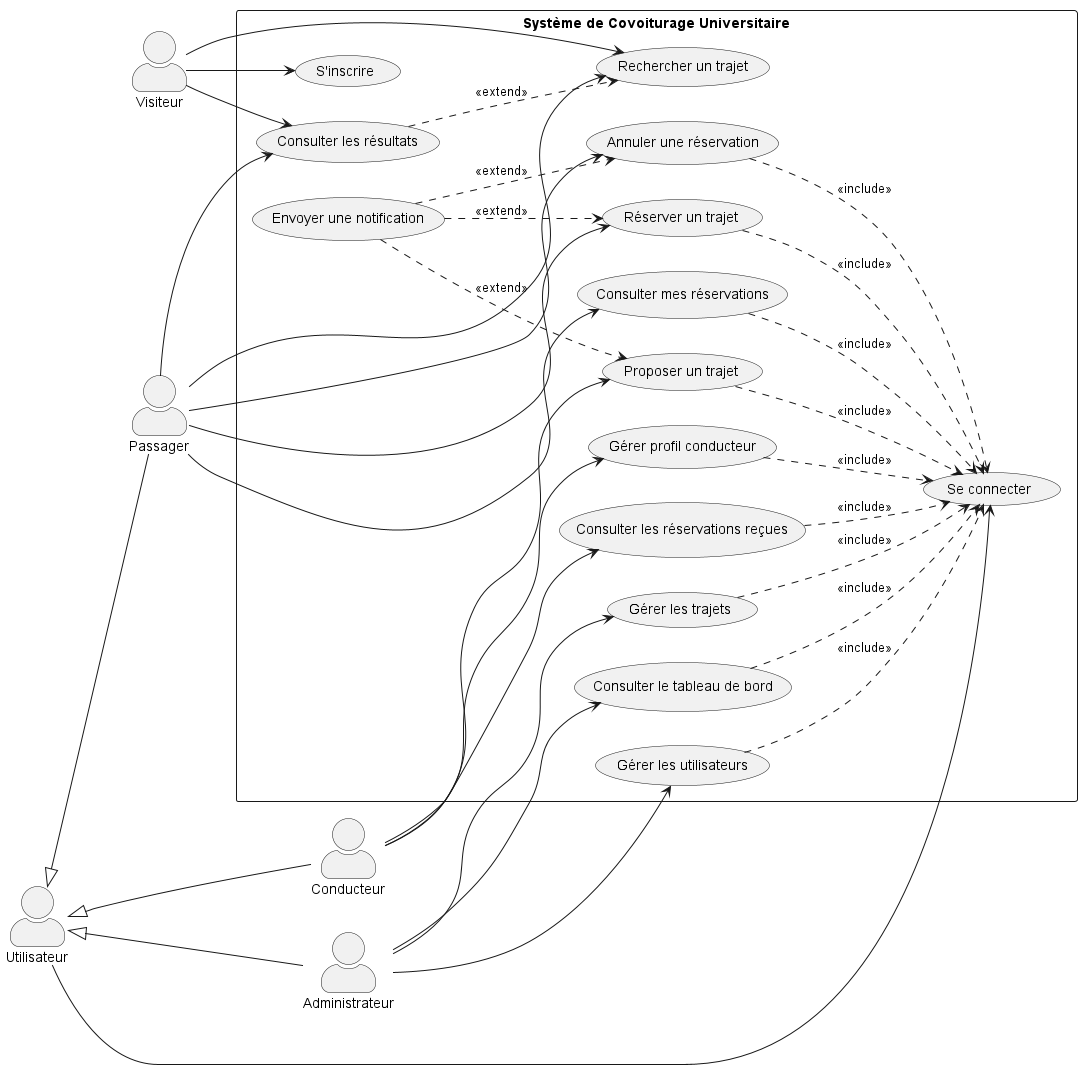

The diagram above was rendered by PlantUML. Its source (embedded in the PNG):
@startuml
left to right direction
skinparam packageStyle rectangle
skinparam actorStyle awesome

actor "Visiteur" as Visiteur
actor "Utilisateur" as Utilisateur
actor "Passager" as Passager
actor "Conducteur" as Conducteur
actor "Administrateur" as Admin

Utilisateur <|-- Passager
Utilisateur <|-- Conducteur
Utilisateur <|-- Admin

rectangle "Système de Covoiturage Universitaire" {

  usecase "S'inscrire" as UC1
  usecase "Se connecter" as UC2

  usecase "Rechercher un trajet" as UC3
  usecase "Consulter les résultats" as UC4

  usecase "Réserver un trajet" as UC5
  usecase "Annuler une réservation" as UC6
  usecase "Consulter mes réservations" as UC7

  usecase "Gérer profil conducteur" as UC8
  usecase "Proposer un trajet" as UC9
  usecase "Consulter les réservations reçues" as UC10

  usecase "Gérer les utilisateurs" as UC11
  usecase "Gérer les trajets" as UC12
  usecase "Consulter le tableau de bord" as UC13

  usecase "Envoyer une notification" as UC14
}

Visiteur --> UC1
Visiteur --> UC3
Visiteur --> UC4

Utilisateur --> UC2

Passager --> UC3
Passager --> UC4
Passager --> UC5
Passager --> UC6
Passager --> UC7

Conducteur --> UC8
Conducteur --> UC9
Conducteur --> UC10

Admin --> UC11
Admin --> UC12
Admin --> UC13

UC5 ..> UC2 : <<include>>
UC6 ..> UC2 : <<include>>
UC7 ..> UC2 : <<include>>
UC8 ..> UC2 : <<include>>
UC9 ..> UC2 : <<include>>
UC10 ..> UC2 : <<include>>
UC11 ..> UC2 : <<include>>
UC12 ..> UC2 : <<include>>
UC13 ..> UC2 : <<include>>

UC4 ..> UC3 : <<extend>>
UC14 ..> UC5 : <<extend>>
UC14 ..> UC6 : <<extend>>
UC14 ..> UC9 : <<extend>>

@enduml